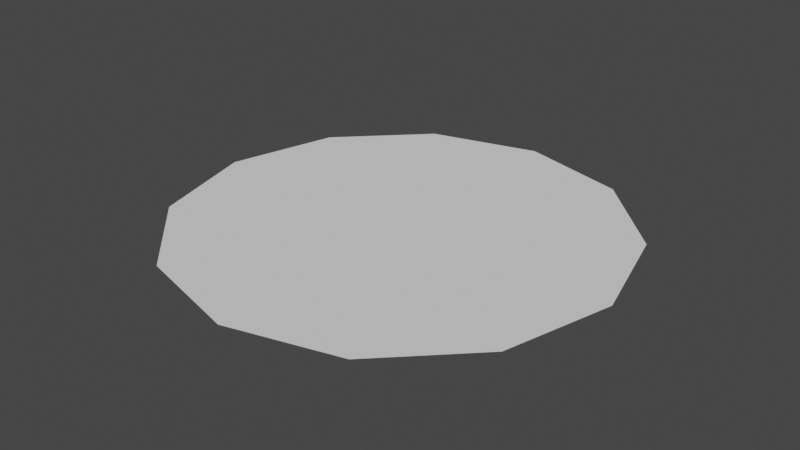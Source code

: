 # Source: disc.blend  (saved by Blender 3.0.42; exported with 4.5.12 LTS)
import bpy
from mathutils import Matrix  # noqa: F401  (used for matrix-valued properties, if any)

bpy.ops.wm.read_factory_settings(use_empty=True)
scene = bpy.context.scene
scene.name = 'Scene'

# ---- collections
col_collection = bpy.data.collections.new('Collection'); scene.collection.children.link(col_collection)

# ---- world
world_world = bpy.data.worlds.new('World'); scene.world = world_world
world_world.use_nodes = True; world_world.node_tree.nodes.clear()
_N = world_world.node_tree.nodes; _L = world_world.node_tree.links
n0 = _N.new('ShaderNodeOutputWorld'); n0.name = 'World Output'; n0.location = (300, 300)
n1 = _N.new('ShaderNodeBackground'); n1.name = 'Background'; n1.location = (10, 300)
n1.inputs[0].default_value = (0.05088, 0.05088, 0.05088, 1.0)
_L.new(n1.outputs[0], n0.inputs[0])
n0.is_active_output = True
world_world.color = (0.05088, 0.05088, 0.05088)
world_world.use_sun_shadow = False
world_world.sun_shadow_jitter_overblur = 0.0

# ---- meshes
me_disc = bpy.data.meshes.new('Disc')
me_disc.from_pydata([(0.0, 1.0, 0.0), (-0.5, 0.866, 0.0), (-0.866, 0.5, 0.0), (-1.0, -4.371e-08, 0.0), (-0.866, -0.5, 0.0), (-0.5, -0.866, 0.0), (8.742e-08, -1.0, 0.0), (0.5, -0.866, 0.0), (0.866, -0.5, 0.0), (1.0, 1.192e-08, 0.0), (0.866, 0.5, 0.0), (0.5, 0.866, 0.0)], [], [(1, 2, 3, 4, 5, 6, 7, 8, 9, 10, 11, 0)])
_uv = me_disc.uv_layers.new(name='UVMap')
_uv.uv.foreach_set('vector', [0.134, 0.866, 0.0, 0.634, 0.0, 0.366, 0.134, 0.134, 0.366, 5.96e-08, 0.634, 0.0, 0.866, 0.134, 1.0, 0.366, 1.0, 0.634, 0.866, 0.866, 0.634, 1.0, 0.366, 1.0])
me_disc.use_remesh_fix_poles = True
me_disc.use_remesh_preserve_attributes = False
me_disc.update()

# ---- objects
ob_disc = bpy.data.objects.new('Disc', me_disc)

# ---- transforms, parenting, visibility, modifiers, constraints
ob_disc.location = (0.0, 0.0, 0.0)

# ---- collection membership
col_collection.objects.link(ob_disc)

# ---- scene / render settings (as saved in the file)
scene.frame_start = 1; scene.frame_end = 250; scene.frame_set(1)
scene.render.engine = 'BLENDER_EEVEE_NEXT'
scene.cycles.sampling_pattern = 'TABULATED_SOBOL'
scene.cycles.use_light_tree = False
scene.view_settings.view_transform = 'Filmic'
bpy.context.view_layer.update()

# ---- added for rendering (the .blend has no active camera and no usable light): camera, sun
cam_auto = bpy.data.cameras.new('AutoCamera')
cam_auto.lens = 50.0
cam_auto.sensor_width = 36.0
cam_auto.clip_end = 1000.0
ob_auto_camera = bpy.data.objects.new('AutoCamera', cam_auto)
scene.collection.objects.link(ob_auto_camera)
ob_auto_camera.location = (2.61693, -3.14032, 2.09354)
ob_auto_camera.rotation_euler = (1.09748, -7.21219e-08, 0.694738)
scene.camera = ob_auto_camera
light_auto_sun = bpy.data.lights.new('AutoSun', 'SUN')
light_auto_sun.energy = 3.0
light_auto_sun.angle = 0.0523599
ob_auto_sun = bpy.data.objects.new('AutoSun', light_auto_sun)
scene.collection.objects.link(ob_auto_sun)
ob_auto_sun.rotation_euler = (0.872665, 0.174533, 0.523599)
bpy.context.view_layer.update()

